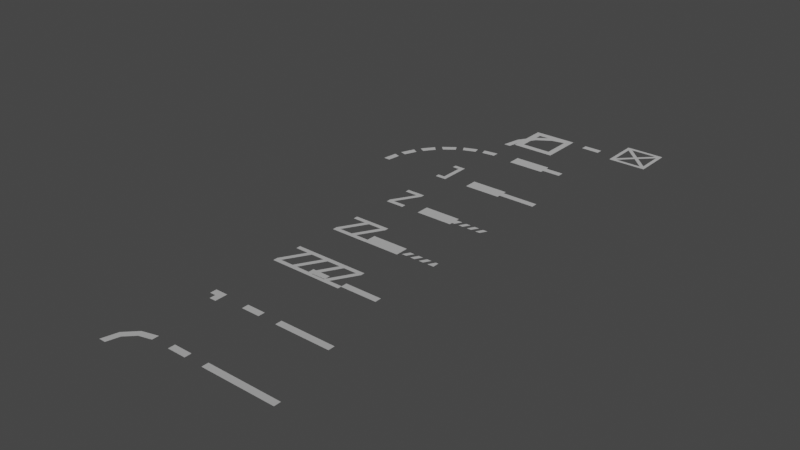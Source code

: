 # Source: street_markings_lines.blend  (saved by Blender 3.4.6; exported with 4.5.12 LTS)
import bpy
from mathutils import Matrix  # noqa: F401  (used for matrix-valued properties, if any)

bpy.ops.wm.read_factory_settings(use_empty=True)
scene = bpy.context.scene
scene.name = 'Scene'

# ---- collections
col_collection = bpy.data.collections.new('Collection'); scene.collection.children.link(col_collection)

# ---- materials (node trees are filled in below, after node groups)
mat_dummymtl_rsrc_world_prop_city_base_street_markings_street_lines = bpy.data.materials.new('dummymtl-rsrc.world.prop.city_base.street_markings.street_lines')
mat_dummymtl_rsrc_world_prop_city_base_street_markings_street_lines.use_backface_culling = True
mat_dummymtl_rsrc_world_prop_city_base_street_markings_street_lines.use_transparent_shadow = False

# ---- material node trees
mat_dummymtl_rsrc_world_prop_city_base_street_markings_street_lines.use_nodes = True; mat_dummymtl_rsrc_world_prop_city_base_street_markings_street_lines.node_tree.nodes.clear()
_N = mat_dummymtl_rsrc_world_prop_city_base_street_markings_street_lines.node_tree.nodes; _L = mat_dummymtl_rsrc_world_prop_city_base_street_markings_street_lines.node_tree.links
n0 = _N.new('ShaderNodeBsdfPrincipled'); n0.name = 'Principled BSDF'; n0.location = (10, 300)
n0.distribution = 'GGX'
n0.subsurface_method = 'RANDOM_WALK_SKIN'
n0.inputs[0].default_value = (1.0, 1.0, 1.0, 1.0)
n0.inputs[1].default_value = 1.0
n0.inputs[2].default_value = 1.0
n0.inputs[27].default_value = (0.0, 0.0, 0.0, 1.0)
n0.inputs[28].default_value = 1.0
n1 = _N.new('ShaderNodeOutputMaterial'); n1.name = 'Material Output'; n1.location = (320, 270)
_L.new(n0.outputs[0], n1.inputs[0])
n1.is_active_output = True

# ---- world
world_world = bpy.data.worlds.new('World'); scene.world = world_world
world_world.use_nodes = True; world_world.node_tree.nodes.clear()
_N = world_world.node_tree.nodes; _L = world_world.node_tree.links
n0 = _N.new('ShaderNodeOutputWorld'); n0.name = 'World Output'; n0.location = (300, 300)
n1 = _N.new('ShaderNodeBackground'); n1.name = 'Background'; n1.location = (10, 300)
n1.inputs[0].default_value = (0.05088, 0.05088, 0.05088, 1.0)
_L.new(n1.outputs[0], n0.inputs[0])
n0.is_active_output = True
world_world.color = (0.05088, 0.05088, 0.05088)
world_world.use_sun_shadow = False
world_world.sun_shadow_jitter_overblur = 0.0

# ---- meshes
me_rsrc_world_prop_city_base_street_markings_street_lines_01_meshs = bpy.data.meshes.new('rsrc.world.prop.city_base.street_markings.street_lines_01-MeshS')
me_rsrc_world_prop_city_base_street_markings_street_lines_01_meshs.from_pydata([(0.3, 0.0, 0.2), (0.68, 0.0, -0.18), (0.3, 0.0, -2.18), (2.32, 0.0, -1.82), (0.68, 0.0, -1.82), (2.68, 0.0, 0.2), (2.32, 0.0, -0.18), (2.68, 0.0, -2.18)], [], [(0, 1, 5), (6, 5, 1), (2, 4, 0), (1, 0, 4), (7, 3, 2), (4, 2, 3), (5, 6, 7), (3, 7, 6)])
_uv = me_rsrc_world_prop_city_base_street_markings_street_lines_01_meshs.uv_layers.new(name='UVMap')
_uv.uv.foreach_set('vector', [0.5, 0.9995, 0.5776, 0.0004998, 1.0, 0.9995, 0.9224, 0.0004995, 1.0, 0.9995, 0.5776, 0.0004998, 0.25, 0.9995, 0.328, 0.0004998, 0.75, 0.9995, 0.672, 0.0004995, 0.75, 0.9995, 0.328, 0.0004998, 1.0, 0.9995, 1.078, 0.0004998, 1.5, 0.9995, 1.422, 0.0004995, 1.5, 0.9995, 1.078, 0.0004998, 0.75, 1.0, 0.828, 0.0, 1.25, 1.0, 1.172, 0.0, 1.25, 1.0, 0.828, 0.0])
me_rsrc_world_prop_city_base_street_markings_street_lines_01_meshs.materials.append(mat_dummymtl_rsrc_world_prop_city_base_street_markings_street_lines)
me_rsrc_world_prop_city_base_street_markings_street_lines_01_meshs.update()
me_rsrc_world_prop_city_base_street_markings_street_lines_01_meshs.normals_split_custom_set([tuple(v) for v in zip(*[iter([0.0, -1.0, 0.0, 0.0, -1.0, 0.0, 0.0, -1.0, 0.0, 0.0, -1.0, 0.0, 0.0, -1.0, 0.0, 0.0, -1.0, 0.0, 0.0, -1.0, 0.0, 0.0, -1.0, 0.0, 0.0, -1.0, 0.0, 0.0, -1.0, 0.0, 0.0, -1.0, 0.0, 0.0, -1.0, 0.0, 0.0, -1.0, 0.0, 0.0, -1.0, 0.0, 0.0, -1.0, 0.0, 0.0, -1.0, 0.0, 0.0, -1.0, 0.0, 0.0, -1.0, 0.0, 0.0, -1.0, 0.0, 0.0, -1.0, 0.0, 0.0, -1.0, 0.0, 0.0, -1.0, 0.0, 0.0, -1.0, 0.0, 0.0, -1.0, 0.0])] * 3)])
me_rsrc_world_prop_city_base_street_markings_street_lines_01_m = bpy.data.meshes.new('rsrc.world.prop.city_base.street_markings.street_lines_01-M')
me_rsrc_world_prop_city_base_street_markings_street_lines_01_m.from_pydata([(-4.047, -0.002, -3.489), (-3.794, -0.002, -4.3), (-3.699, -0.002, -3.582), (-4.154, -0.002, -4.3), (-3.63, -0.002, -2.346), (-3.596, -0.002, -3.196), (-3.318, -0.002, -2.526), (-3.943, -0.002, -3.102), (-2.932, -0.002, -1.351), (-3.118, -0.002, -2.18), (-2.678, -0.002, -1.605), (-3.43, -0.002, -2.0), (-2.0, -0.002, -0.5698), (-2.395, -0.002, -1.322), (-1.82, -0.002, -0.8816), (-2.649, -0.002, -1.068), (-0.8976, -0.002, -0.05666), (-1.474, -0.002, -0.6816), (-0.8045, -0.002, -0.4044), (-1.654, -0.002, -0.3698), (0.3, -0.002, 0.1537), (-0.4181, -0.002, -0.3009), (0.3, -0.002, -0.2063), (-0.5113, -0.002, 0.04686)], [], [(0, 1, 2), (3, 1, 0), (4, 5, 6), (7, 5, 4), (8, 9, 10), (11, 9, 8), (12, 13, 14), (15, 13, 12), (16, 17, 18), (19, 17, 16), (20, 21, 22), (23, 21, 20)])
_uv = me_rsrc_world_prop_city_base_street_markings_street_lines_01_m.uv_layers.new(name='UVMap')
_uv.uv.foreach_set('vector', [0.737, 0.0004997, 0.9724, 0.9995, 0.7514, 0.9995, 0.9868, 0.0004988, 0.9724, 0.9995, 0.737, 0.0004997, 0.6187, 0.0004997, 0.8541, 0.9995, 0.633, 0.9995, 0.8684, 0.0004989, 0.8541, 0.9995, 0.6187, 0.0004997, 0.5007, 0.9995, 0.2653, 0.0004988, 0.4864, 0.0005007, 0.251, 0.9995, 0.2653, 0.0004988, 0.5007, 0.9995, 1.166, 0.9995, 0.9305, 0.0004997, 1.152, 0.0004997, 0.9161, 0.9995, 0.9305, 0.0004997, 1.166, 0.9995, 0.4902, 0.0004997, 0.7257, 0.9995, 0.5046, 0.9995, 0.74, 0.0004998, 0.7257, 0.9995, 0.4902, 0.0004997, 0.2842, 0.9995, 0.04874, 0.0005007, 0.2698, 0.0005007, 0.0344, 0.9995, 0.04874, 0.0005007, 0.2842, 0.9995])
me_rsrc_world_prop_city_base_street_markings_street_lines_01_m.materials.append(mat_dummymtl_rsrc_world_prop_city_base_street_markings_street_lines)
me_rsrc_world_prop_city_base_street_markings_street_lines_01_m.update()
me_rsrc_world_prop_city_base_street_markings_street_lines_01_m.normals_split_custom_set([tuple(v) for v in zip(*[iter([0.0, -1.0, -1.126e-10, 0.0, -1.0, -1.126e-10, 0.0, -1.0, -1.126e-10, 0.0, -1.0, 0.0, 0.0, -1.0, 0.0, 0.0, -1.0, 0.0, 0.0, -1.0, 0.0, 0.0, -1.0, 0.0, 0.0, -1.0, 0.0, 0.0, -1.0, 1.495e-10, 0.0, -1.0, 1.495e-10, 0.0, -1.0, 1.495e-10, 0.0, -1.0, -4.503e-10, 0.0, -1.0, -4.503e-10, 0.0, -1.0, -4.503e-10, 0.0, -1.0, -1.993e-10, 0.0, -1.0, -1.993e-10, 0.0, -1.0, -1.993e-10, 0.0, -1.0, 0.0, 0.0, -1.0, 0.0, 0.0, -1.0, 0.0, 0.0, -1.0, 3.986e-10, 0.0, -1.0, 3.986e-10, 0.0, -1.0, 3.986e-10, 0.0, -1.0, 0.0, 0.0, -1.0, 0.0, 0.0, -1.0, 0.0, 0.0, -1.0, 0.0, 0.0, -1.0, 0.0, 0.0, -1.0, 0.0, 0.0, -1.0, 0.0, 0.0, -1.0, 0.0, 0.0, -1.0, 0.0, 0.0, -1.0, -7.972e-10, 0.0, -1.0, -7.972e-10, 0.0, -1.0, -7.972e-10])] * 3)])
me_rsrc_world_prop_city_base_street_markings_street_lines_01_m_001 = bpy.data.meshes.new('rsrc.world.prop.city_base.street_markings.street_lines_01-M.001')
me_rsrc_world_prop_city_base_street_markings_street_lines_01_m_001.from_pydata([(0.12, -0.001999, -0.37), (-0.12, -0.001999, -0.13), (-0.5, -0.001999, -0.37), (-0.5, -0.001999, -0.13), (-0.5, -0.001999, 1.37), (-0.5, -0.001999, 1.13), (0.12, -0.001999, 1.37), (-0.12, -0.001999, 1.13)], [], [(0, 1, 2), (3, 2, 1), (4, 5, 7), (7, 6, 4), (6, 7, 0), (1, 0, 7)])
_uv = me_rsrc_world_prop_city_base_street_markings_street_lines_01_m_001.uv_layers.new(name='UVMap')
_uv.uv.foreach_set('vector', [1.168, 0.9995, 1.258, 0.0004998, 1.4, 0.9995, 1.4, 0.0004995, 1.4, 0.9995, 1.258, 0.0004998, 0.0001749, 0.9995, 0.0001748, 0.0004998, 0.1439, 0.0004995, 0.1439, 0.0004995, 0.2347, 0.9995, 0.0001749, 0.9995, 0.3729, 0.9995, 0.4629, 0.0004998, 1.027, 0.9995, 0.9368, 0.0004995, 1.027, 0.9995, 0.4629, 0.0004998])
me_rsrc_world_prop_city_base_street_markings_street_lines_01_m_001.materials.append(mat_dummymtl_rsrc_world_prop_city_base_street_markings_street_lines)
me_rsrc_world_prop_city_base_street_markings_street_lines_01_m_001.update()
me_rsrc_world_prop_city_base_street_markings_street_lines_01_m_001.normals_split_custom_set([tuple(v) for v in zip(*[iter([0.0, -1.0, 1.565e-09, 0.0, -1.0, 1.565e-09, 0.0, -1.0, 1.565e-09, 0.0, -1.0, 0.0, 0.0, -1.0, 0.0, 0.0, -1.0, 0.0, 0.0, -1.0, 0.0, 0.0, -1.0, 0.0, 0.0, -1.0, 0.0, 0.0, -1.0, 0.0, 0.0, -1.0, 0.0, 0.0, -1.0, 0.0, 0.0, -1.0, 0.0, 0.0, -1.0, 0.0, 0.0, -1.0, 0.0, 0.0, -1.0, -1.925e-10, 0.0, -1.0, -1.925e-10, 0.0, -1.0, -1.925e-10])] * 3)])
me_rsrc_world_prop_city_base_street_markings_street_lines_01_m_002 = bpy.data.meshes.new('rsrc.world.prop.city_base.street_markings.street_lines_01-M.002')
me_rsrc_world_prop_city_base_street_markings_street_lines_01_m_002.from_pydata([(-0.504, -0.002, -0.13), (-0.504, -0.002, -0.37), (0.504, -0.002, -0.13), (0.504, -0.002, -0.37), (-0.504, -0.002, 1.37), (-0.504, -0.002, 1.13), (0.504, -0.002, 1.37), (0.504, -0.002, 1.13), (-0.5238, -0.004, -0.1542), (-0.2879, -0.004, -0.2257), (0.2916, -0.004, 1.258), (0.5064, -0.004, 1.15)], [], [(0, 1, 2), (3, 2, 1), (4, 5, 6), (7, 6, 5), (8, 9, 10), (11, 10, 9)])
_uv = me_rsrc_world_prop_city_base_street_markings_street_lines_01_m_002.uv_layers.new(name='UVMap')
_uv.uv.foreach_set('vector', [1.05, 0.9995, 1.05, 0.0004998, 1.4, 0.9995, 1.4, 0.0004995, 1.4, 0.9995, 1.05, 0.0004998, 0.0, 0.9995, 0.0, 0.0004998, 0.35, 0.9995, 0.35, 0.0004995, 0.35, 0.9995, 0.0, 0.0004998, 1.153, 0.0004994, 1.134, 0.9995, 0.5827, 0.0004995, 0.5778, 0.9995, 0.5827, 0.0004995, 1.134, 0.9995])
me_rsrc_world_prop_city_base_street_markings_street_lines_01_m_002.materials.append(mat_dummymtl_rsrc_world_prop_city_base_street_markings_street_lines)
me_rsrc_world_prop_city_base_street_markings_street_lines_01_m_002.update()
me_rsrc_world_prop_city_base_street_markings_street_lines_01_m_002.normals_split_custom_set([tuple(v) for v in zip(*[iter([0.0, -1.0, 0.0, 0.0, -1.0, 0.0, 0.0, -1.0, 0.0, 0.0, -1.0, 0.0, 0.0, -1.0, 0.0, 0.0, -1.0, 0.0, 0.0, -1.0, 0.0, 0.0, -1.0, 0.0, 0.0, -1.0, 0.0, 0.0, -1.0, 0.0, 0.0, -1.0, 0.0, 0.0, -1.0, 0.0, 0.0, -1.0, 0.0, 0.0, -1.0, 0.0, 0.0, -1.0, 0.0, 0.0, -1.0, 0.0, 0.0, -1.0, 0.0, 0.0, -1.0, 0.0])] * 3)])
me_rsrc_world_prop_city_base_street_markings_street_lines_01_m_003 = bpy.data.meshes.new('rsrc.world.prop.city_base.street_markings.street_lines_01-M.003')
me_rsrc_world_prop_city_base_street_markings_street_lines_01_m_003.from_pydata([(-0.504, -0.002, -0.13), (-0.504, -0.002, -0.37), (1.504, -0.002, -0.13), (1.504, -0.002, -0.37), (-0.504, -0.002, 1.37), (-0.504, -0.002, 1.13), (1.504, -0.002, 1.37), (1.504, -0.002, 1.13), (-0.5238, -0.004, -0.1542), (-0.2879, -0.004, -0.2257), (0.2916, -0.004, 1.258), (0.5064, -0.004, 1.15), (0.4752, -0.004, -0.156), (0.6959, -0.004, -0.2538), (1.279, -0.004, 1.236), (1.496, -0.004, 1.131)], [], [(0, 1, 2), (3, 2, 1), (4, 5, 6), (7, 6, 5), (8, 9, 10), (11, 10, 9), (12, 13, 14), (15, 14, 13)])
_uv = me_rsrc_world_prop_city_base_street_markings_street_lines_01_m_003.uv_layers.new(name='UVMap')
_uv.uv.foreach_set('vector', [0.0, 0.9995, 0.0, 0.0004998, 0.7, 0.9995, 0.7, 0.0004995, 0.7, 0.9995, 0.0, 0.0004998, 0.7, 0.9995, 0.7, 0.0004998, 1.4, 0.9995, 1.4, 0.0004995, 1.4, 0.9995, 0.7, 0.0004998, 0.7561, 0.9995, 0.7757, 0.0004998, 1.327, 0.9995, 1.332, 0.0004995, 1.327, 0.9995, 0.7757, 0.0004998, 0.8337, 0.0004997, 0.8247, 0.9995, 0.271, 0.0004997, 0.2649, 0.9995, 0.271, 0.0004997, 0.8247, 0.9995])
me_rsrc_world_prop_city_base_street_markings_street_lines_01_m_003.materials.append(mat_dummymtl_rsrc_world_prop_city_base_street_markings_street_lines)
me_rsrc_world_prop_city_base_street_markings_street_lines_01_m_003.update()
me_rsrc_world_prop_city_base_street_markings_street_lines_01_m_003.normals_split_custom_set([tuple(v) for v in zip(*[iter([0.0, -1.0, 0.0, 0.0, -1.0, 0.0, 0.0, -1.0, 0.0, 0.0, -1.0, 0.0, 0.0, -1.0, 0.0, 0.0, -1.0, 0.0, 0.0, -1.0, 0.0, 0.0, -1.0, 0.0, 0.0, -1.0, 0.0, 0.0, -1.0, 0.0, 0.0, -1.0, 0.0, 0.0, -1.0, 0.0, 0.0, -1.0, 0.0, 0.0, -1.0, 0.0, 0.0, -1.0, 0.0, 0.0, -1.0, 0.0, 0.0, -1.0, 0.0, 0.0, -1.0, 0.0, 0.0, -1.0, 0.0, 0.0, -1.0, 0.0, 0.0, -1.0, 0.0, 0.0, -1.0, 0.0, 0.0, -1.0, 0.0, 0.0, -1.0, 0.0])] * 3)])
me_rsrc_world_prop_city_base_street_markings_street_lines_01_m_004 = bpy.data.meshes.new('rsrc.world.prop.city_base.street_markings.street_lines_01-M.004')
me_rsrc_world_prop_city_base_street_markings_street_lines_01_m_004.from_pydata([(-0.504, -0.002, -0.13), (-0.504, -0.002, -0.37), (3.504, -0.002, -0.13), (3.504, -0.002, -0.37), (-0.504, -0.002, 1.37), (-0.504, -0.002, 1.13), (3.504, -0.002, 1.37), (3.504, -0.002, 1.13), (-0.5238, -0.004, -0.1542), (-0.2879, -0.004, -0.2257), (0.2916, -0.004, 1.258), (0.5064, -0.004, 1.15), (0.4752, -0.004, -0.156), (0.6959, -0.004, -0.2538), (1.279, -0.004, 1.236), (1.496, -0.004, 1.131), (1.475, -0.004, -0.156), (1.696, -0.004, -0.2538), (2.279, -0.004, 1.236), (2.496, -0.004, 1.131), (2.476, -0.004, -0.1542), (2.712, -0.004, -0.2257), (3.292, -0.004, 1.258), (3.506, -0.004, 1.15)], [], [(0, 1, 2), (3, 2, 1), (4, 5, 6), (7, 6, 5), (8, 9, 10), (11, 10, 9), (12, 13, 14), (15, 14, 13), (16, 17, 18), (19, 18, 17), (20, 21, 22), (23, 22, 21)])
_uv = me_rsrc_world_prop_city_base_street_markings_street_lines_01_m_004.uv_layers.new(name='UVMap')
_uv.uv.foreach_set('vector', [0.35, 0.9995, 0.35, 0.0004998, 1.75, 0.9995, 1.75, 0.0004995, 1.75, 0.9995, 0.35, 0.0004998, -0.35, 0.9995, -0.35, 0.0004998, 1.05, 0.9995, 1.05, 0.0004995, 1.05, 0.9995, -0.35, 0.0004998, 0.5519, 0.9995, 0.5715, 0.0004998, 1.123, 0.9995, 1.128, 0.0004995, 1.123, 0.9995, 0.5715, 0.0004998, 0.3833, 0.9995, 0.3923, 0.0004998, 0.946, 0.9995, 0.9521, 0.0004995, 0.946, 0.9995, 0.3923, 0.0004998, -0.2782, 0.9995, -0.2693, 0.0004998, 0.2844, 0.9995, 0.2906, 0.0004995, 0.2844, 0.9995, -0.2693, 0.0004998, 1.863, 0.0, 1.844, 1.0, 1.292, 0.0, 1.288, 1.0, 1.292, 0.0, 1.844, 1.0])
me_rsrc_world_prop_city_base_street_markings_street_lines_01_m_004.materials.append(mat_dummymtl_rsrc_world_prop_city_base_street_markings_street_lines)
me_rsrc_world_prop_city_base_street_markings_street_lines_01_m_004.update()
me_rsrc_world_prop_city_base_street_markings_street_lines_01_m_004.normals_split_custom_set([tuple(v) for v in zip(*[iter([0.0, -1.0, 0.0, 0.0, -1.0, 0.0, 0.0, -1.0, 0.0, 0.0, -1.0, 0.0, 0.0, -1.0, 0.0, 0.0, -1.0, 0.0, 0.0, -1.0, 0.0, 0.0, -1.0, 0.0, 0.0, -1.0, 0.0, 0.0, -1.0, 0.0, 0.0, -1.0, 0.0, 0.0, -1.0, 0.0, 0.0, -1.0, 0.0, 0.0, -1.0, 0.0, 0.0, -1.0, 0.0, 0.0, -1.0, 0.0, 0.0, -1.0, 0.0, 0.0, -1.0, 0.0, 0.0, -1.0, 0.0, 0.0, -1.0, 0.0, 0.0, -1.0, 0.0, 0.0, -1.0, 0.0, 0.0, -1.0, 0.0, 0.0, -1.0, 0.0, 0.0, -1.0, 0.0, 0.0, -1.0, 0.0, 0.0, -1.0, 0.0, 0.0, -1.0, 0.0, 0.0, -1.0, 0.0, 0.0, -1.0, 0.0, 0.0, -1.0, 0.0, 0.0, -1.0, 0.0, 0.0, -1.0, 0.0, 0.0, -1.0, 0.0, 0.0, -1.0, 0.0, 0.0, -1.0, 0.0])] * 3)])
me_rsrc_world_prop_city_base_street_markings_street_lines_01_m_005 = bpy.data.meshes.new('rsrc.world.prop.city_base.street_markings.street_lines_01-M.005')
me_rsrc_world_prop_city_base_street_markings_street_lines_01_m_005.from_pydata([(-0.5, -0.001999, 0.18), (-0.5, -0.001999, -0.18), (0.18, -0.001999, 0.18), (-0.18, -0.001999, -0.18), (0.18, -0.001999, -0.5), (-0.18, -0.001999, -0.5)], [], [(0, 1, 3), (3, 2, 0), (2, 3, 4), (5, 4, 3)])
_uv = me_rsrc_world_prop_city_base_street_markings_street_lines_01_m_005.uv_layers.new(name='UVMap')
_uv.uv.foreach_set('vector', [0.0001249, 0.9995, 0.0001249, 0.0004998, 0.07785, 0.0004995, 0.07785, 0.0004995, 0.1676, 0.9995, 0.0001249, 0.9995, 0.8341, 0.9995, 0.9218, 0.0004998, 1.0, 0.9995, 1.0, 0.0004995, 1.0, 0.9995, 0.9218, 0.0004998])
me_rsrc_world_prop_city_base_street_markings_street_lines_01_m_005.materials.append(mat_dummymtl_rsrc_world_prop_city_base_street_markings_street_lines)
me_rsrc_world_prop_city_base_street_markings_street_lines_01_m_005.update()
me_rsrc_world_prop_city_base_street_markings_street_lines_01_m_005.normals_split_custom_set([tuple(v) for v in zip(*[iter([0.0, -1.0, 0.0, 0.0, -1.0, 0.0, 0.0, -1.0, 0.0, 0.0, -1.0, -9.511e-10, 0.0, -1.0, -9.511e-10, 0.0, -1.0, -9.511e-10, 0.0, -1.0, 0.0, 0.0, -1.0, 0.0, 0.0, -1.0, 0.0, 0.0, -1.0, 0.0, 0.0, -1.0, 0.0, 0.0, -1.0, 0.0])] * 3)])
me_rsrc_world_prop_city_base_street_markings_street_lines_01_m_006 = bpy.data.meshes.new('rsrc.world.prop.city_base.street_markings.street_lines_01-M.006')
me_rsrc_world_prop_city_base_street_markings_street_lines_01_m_006.from_pydata([(-1.18, -0.002, -1.5), (-0.82, -0.002, -1.5), (-0.9549, -0.002, -0.66), (-0.6432, -0.002, -0.84), (-0.34, -0.002, -0.04508), (-0.16, -0.002, -0.3568), (0.5, -0.002, 0.18), (0.5, -0.002, -0.18)], [], [(0, 1, 2), (2, 1, 3), (2, 3, 4), (4, 3, 5), (4, 5, 6), (6, 5, 7)])
_uv = me_rsrc_world_prop_city_base_street_markings_street_lines_01_m_006.uv_layers.new(name='UVMap')
_uv.uv.foreach_set('vector', [0.0, 0.0, 0.0, 1.0, 0.25, 0.0, 0.25, 0.0, 0.0, 1.0, 0.25, 1.0, 0.25, 0.0, 0.25, 1.0, 0.5, 0.0, 0.5, 0.0, 0.25, 1.0, 0.5, 1.0, 0.5, 0.0, 0.5, 1.0, 0.75, 0.0, 0.75, 0.0, 0.5, 1.0, 0.75, 1.0])
me_rsrc_world_prop_city_base_street_markings_street_lines_01_m_006.materials.append(mat_dummymtl_rsrc_world_prop_city_base_street_markings_street_lines)
me_rsrc_world_prop_city_base_street_markings_street_lines_01_m_006.update()
me_rsrc_world_prop_city_base_street_markings_street_lines_01_m_006.normals_split_custom_set([tuple(v) for v in zip(*[iter([0.0, -1.0, 1.925e-10, 0.0, -1.0, 1.925e-10, 0.0, -1.0, 1.925e-10, 0.0, -1.0, 0.0, 0.0, -1.0, 0.0, 0.0, -1.0, 0.0, 0.0, -1.0, 0.0, 0.0, -1.0, 0.0, 0.0, -1.0, 0.0, 0.0, -1.0, 0.0, 0.0, -1.0, 0.0, 0.0, -1.0, 0.0, 0.0, -1.0, 0.0, 0.0, -1.0, 0.0, 0.0, -1.0, 0.0, 0.0, -1.0, 0.0, 0.0, -1.0, 0.0, 0.0, -1.0, 0.0])] * 3)])
me_rsrc_world_prop_city_base_street_markings_street_lines_01_m_007 = bpy.data.meshes.new('rsrc.world.prop.city_base.street_markings.street_lines_01-M.007')
me_rsrc_world_prop_city_base_street_markings_street_lines_01_m_007.from_pydata([(-2.18, -0.001999, -2.5), (-1.82, -0.001999, -2.5), (-1.976, -0.001999, -1.474), (-1.643, -0.001999, -1.612), (-1.395, -0.001999, -0.605), (-1.14, -0.001999, -0.8595), (-0.5256, -0.001999, -0.024), (-0.3878, -0.001999, -0.3566), (0.5, -0.001999, 0.18), (0.5, -0.001999, -0.18)], [], [(0, 1, 2), (2, 1, 3), (2, 3, 4), (4, 3, 5), (4, 5, 6), (6, 5, 7), (6, 7, 8), (8, 7, 9)])
_uv = me_rsrc_world_prop_city_base_street_markings_street_lines_01_m_007.uv_layers.new(name='UVMap')
_uv.uv.foreach_set('vector', [0.0, 0.0, 0.0, 1.0, 0.25, 0.0, 0.25, 0.0, 0.0, 1.0, 0.25, 1.0, 0.25, 0.0, 0.25, 1.0, 0.5, 0.0, 0.5, 0.0, 0.25, 1.0, 0.5, 1.0, 0.5, 0.0, 0.5, 1.0, 0.75, 0.0, 0.75, 0.0, 0.5, 1.0, 0.75, 1.0, 0.75, 0.0, 0.75, 1.0, 1.0, 0.0, 1.0, 0.0, 0.75, 1.0, 1.0, 1.0])
me_rsrc_world_prop_city_base_street_markings_street_lines_01_m_007.materials.append(mat_dummymtl_rsrc_world_prop_city_base_street_markings_street_lines)
me_rsrc_world_prop_city_base_street_markings_street_lines_01_m_007.update()
me_rsrc_world_prop_city_base_street_markings_street_lines_01_m_007.normals_split_custom_set([tuple(v) for v in zip(*[iter([0.0, -1.0, -1.577e-10, 0.0, -1.0, -1.577e-10, 0.0, -1.0, -1.577e-10, 0.0, -1.0, 0.0, 0.0, -1.0, 0.0, 0.0, -1.0, 0.0, 0.0, -1.0, 3.153e-10, 0.0, -1.0, 3.153e-10, 0.0, -1.0, 3.153e-10, 0.0, -1.0, 7.285e-10, 0.0, -1.0, 7.285e-10, 0.0, -1.0, 7.285e-10, 0.0, -1.0, 0.0, 0.0, -1.0, 0.0, 0.0, -1.0, 0.0, 0.0, -1.0, 7.285e-10, 0.0, -1.0, 7.285e-10, 0.0, -1.0, 7.285e-10, 0.0, -1.0, -1.261e-09, 0.0, -1.0, -1.261e-09, 0.0, -1.0, -1.261e-09, 0.0, -1.0, 0.0, 0.0, -1.0, 0.0, 0.0, -1.0, 0.0])] * 3)])
me_rsrc_world_prop_city_base_street_markings_street_lines_01_m_008 = bpy.data.meshes.new('rsrc.world.prop.city_base.street_markings.street_lines_01-M.008')
me_rsrc_world_prop_city_base_street_markings_street_lines_01_m_008.from_pydata([(-0.5, -0.002, 0.36), (-0.5, -0.002, -0.36), (1.5, -0.002, 0.36), (1.5, -0.002, -0.36)], [], [(0, 1, 2), (3, 2, 1)])
_uv = me_rsrc_world_prop_city_base_street_markings_street_lines_01_m_008.uv_layers.new(name='UVMap')
_uv.uv.foreach_set('vector', [0.5, 0.9995, 0.5, 0.0004998, 1.0, 0.9995, 1.0, 0.0004995, 1.0, 0.9995, 0.5, 0.0004998])
me_rsrc_world_prop_city_base_street_markings_street_lines_01_m_008.materials.append(mat_dummymtl_rsrc_world_prop_city_base_street_markings_street_lines)
me_rsrc_world_prop_city_base_street_markings_street_lines_01_m_008.update()
me_rsrc_world_prop_city_base_street_markings_street_lines_01_m_008.normals_split_custom_set([tuple(v) for v in zip(*[iter([0.0, -1.0, 0.0, 0.0, -1.0, 0.0, 0.0, -1.0, 0.0, 0.0, -1.0, 0.0, 0.0, -1.0, 0.0, 0.0, -1.0, 0.0])] * 3)])
me_rsrc_world_prop_city_base_street_markings_street_lines_01_m_009 = bpy.data.meshes.new('rsrc.world.prop.city_base.street_markings.street_lines_01-M.009')
me_rsrc_world_prop_city_base_street_markings_street_lines_01_m_009.from_pydata([(-0.5, -0.002, 0.36), (-0.5, -0.002, -0.36), (1.5, -0.002, 0.36), (1.5, -0.002, -0.36)], [], [(0, 1, 2), (3, 2, 1)])
_uv = me_rsrc_world_prop_city_base_street_markings_street_lines_01_m_009.uv_layers.new(name='UVMap')
_uv.uv.foreach_set('vector', [0.0, 0.9995, 0.0, 0.0004998, 0.5, 0.9995, 0.5, 0.0004995, 0.5, 0.9995, 0.0, 0.0004998])
me_rsrc_world_prop_city_base_street_markings_street_lines_01_m_009.materials.append(mat_dummymtl_rsrc_world_prop_city_base_street_markings_street_lines)
me_rsrc_world_prop_city_base_street_markings_street_lines_01_m_009.update()
me_rsrc_world_prop_city_base_street_markings_street_lines_01_m_009.normals_split_custom_set([tuple(v) for v in zip(*[iter([0.0, -1.0, 0.0, 0.0, -1.0, 0.0, 0.0, -1.0, 0.0, 0.0, -1.0, 0.0, 0.0, -1.0, 0.0, 0.0, -1.0, 0.0])] * 3)])
me_rsrc_world_prop_city_base_street_markings_street_lines_01_m_010 = bpy.data.meshes.new('rsrc.world.prop.city_base.street_markings.street_lines_01-M.010')
me_rsrc_world_prop_city_base_street_markings_street_lines_01_m_010.from_pydata([(-0.5, -0.002, 0.36), (-0.5, -0.002, -0.36), (1.5, -0.002, 0.36), (1.5, -0.002, -0.36)], [], [(0, 1, 2), (3, 2, 1)])
_uv = me_rsrc_world_prop_city_base_street_markings_street_lines_01_m_010.uv_layers.new(name='UVMap')
_uv.uv.foreach_set('vector', [-0.25, 0.9995, -0.25, 0.0004998, 0.25, 0.9995, 0.25, 0.0004995, 0.25, 0.9995, -0.25, 0.0004998])
me_rsrc_world_prop_city_base_street_markings_street_lines_01_m_010.materials.append(mat_dummymtl_rsrc_world_prop_city_base_street_markings_street_lines)
me_rsrc_world_prop_city_base_street_markings_street_lines_01_m_010.update()
me_rsrc_world_prop_city_base_street_markings_street_lines_01_m_010.normals_split_custom_set([tuple(v) for v in zip(*[iter([0.0, -1.0, 0.0, 0.0, -1.0, 0.0, 0.0, -1.0, 0.0, 0.0, -1.0, 0.0, 0.0, -1.0, 0.0, 0.0, -1.0, 0.0])] * 3)])
me_rsrc_world_prop_city_base_street_markings_street_lines_01_m_011 = bpy.data.meshes.new('rsrc.world.prop.city_base.street_markings.street_lines_01-M.011')
me_rsrc_world_prop_city_base_street_markings_street_lines_01_m_011.from_pydata([(-0.5, -0.002, 0.36), (-0.5, -0.002, -0.36), (1.5, -0.002, 0.36), (1.5, -0.002, -0.36)], [], [(0, 1, 2), (3, 2, 1)])
_uv = me_rsrc_world_prop_city_base_street_markings_street_lines_01_m_011.uv_layers.new(name='UVMap')
_uv.uv.foreach_set('vector', [0.25, 0.9995, 0.25, 0.0004998, 0.75, 0.9995, 0.75, 0.0004995, 0.75, 0.9995, 0.25, 0.0004998])
me_rsrc_world_prop_city_base_street_markings_street_lines_01_m_011.materials.append(mat_dummymtl_rsrc_world_prop_city_base_street_markings_street_lines)
me_rsrc_world_prop_city_base_street_markings_street_lines_01_m_011.update()
me_rsrc_world_prop_city_base_street_markings_street_lines_01_m_011.normals_split_custom_set([tuple(v) for v in zip(*[iter([0.0, -1.0, 0.0, 0.0, -1.0, 0.0, 0.0, -1.0, 0.0, 0.0, -1.0, 0.0, 0.0, -1.0, 0.0, 0.0, -1.0, 0.0])] * 3)])
me_rsrc_world_prop_city_base_street_markings_street_lines_01_m_012 = bpy.data.meshes.new('rsrc.world.prop.city_base.street_markings.street_lines_01-M.012')
me_rsrc_world_prop_city_base_street_markings_street_lines_01_m_012.from_pydata([(-0.5, -0.002, 0.18), (-0.5, -0.002, -0.18), (0.5, -0.002, 0.18), (0.5, -0.002, -0.18)], [], [(0, 1, 2), (3, 2, 1)])
_uv = me_rsrc_world_prop_city_base_street_markings_street_lines_01_m_012.uv_layers.new(name='UVMap')
_uv.uv.foreach_set('vector', [0.25, 0.9995, 0.25, 0.0004998, 0.5, 0.9995, 0.5, 0.0004995, 0.5, 0.9995, 0.25, 0.0004998])
me_rsrc_world_prop_city_base_street_markings_street_lines_01_m_012.materials.append(mat_dummymtl_rsrc_world_prop_city_base_street_markings_street_lines)
me_rsrc_world_prop_city_base_street_markings_street_lines_01_m_012.update()
me_rsrc_world_prop_city_base_street_markings_street_lines_01_m_012.normals_split_custom_set([tuple(v) for v in zip(*[iter([0.0, -1.0, 0.0, 0.0, -1.0, 0.0, 0.0, -1.0, 0.0, 0.0, -1.0, 0.0, 0.0, -1.0, 0.0, 0.0, -1.0, 0.0])] * 3)])
me_rsrc_world_prop_city_base_street_markings_street_lines_01_m_013 = bpy.data.meshes.new('rsrc.world.prop.city_base.street_markings.street_lines_01-M.013')
me_rsrc_world_prop_city_base_street_markings_street_lines_01_m_013.from_pydata([(-0.5, -0.001999, 0.18), (-0.5, -0.001999, -0.18), (0.5, -0.001999, 0.18), (0.5, -0.001999, -0.18)], [], [(0, 1, 2), (3, 2, 1)])
_uv = me_rsrc_world_prop_city_base_street_markings_street_lines_01_m_013.uv_layers.new(name='UVMap')
_uv.uv.foreach_set('vector', [0.0001249, 0.9995, 0.0001249, 0.0004998, 0.2499, 0.9995, 0.2499, 0.0004995, 0.2499, 0.9995, 0.0001249, 0.0004998])
me_rsrc_world_prop_city_base_street_markings_street_lines_01_m_013.materials.append(mat_dummymtl_rsrc_world_prop_city_base_street_markings_street_lines)
me_rsrc_world_prop_city_base_street_markings_street_lines_01_m_013.update()
me_rsrc_world_prop_city_base_street_markings_street_lines_01_m_013.normals_split_custom_set([tuple(v) for v in zip(*[iter([0.0, -1.0, 0.0, 0.0, -1.0, 0.0, 0.0, -1.0, 0.0, 0.0, -1.0, 0.0, 0.0, -1.0, 0.0, 0.0, -1.0, 0.0])] * 3)])
me_rsrc_world_prop_city_base_street_markings_street_lines_01_m_014 = bpy.data.meshes.new('rsrc.world.prop.city_base.street_markings.street_lines_01-M.014')
me_rsrc_world_prop_city_base_street_markings_street_lines_01_m_014.from_pydata([(-0.5, -0.001999, 0.18), (-0.5, -0.001999, -0.18), (0.5, -0.001999, 0.18), (0.5, -0.001999, -0.18)], [], [(0, 1, 2), (3, 2, 1)])
_uv = me_rsrc_world_prop_city_base_street_markings_street_lines_01_m_014.uv_layers.new(name='UVMap')
_uv.uv.foreach_set('vector', [0.5, 0.9995, 0.5, 0.0004998, 0.75, 0.9995, 0.75, 0.0004995, 0.75, 0.9995, 0.5, 0.0004998])
me_rsrc_world_prop_city_base_street_markings_street_lines_01_m_014.materials.append(mat_dummymtl_rsrc_world_prop_city_base_street_markings_street_lines)
me_rsrc_world_prop_city_base_street_markings_street_lines_01_m_014.update()
me_rsrc_world_prop_city_base_street_markings_street_lines_01_m_014.normals_split_custom_set([tuple(v) for v in zip(*[iter([0.0, -1.0, 0.0, 0.0, -1.0, 0.0, 0.0, -1.0, 0.0, 0.0, -1.0, 0.0, 0.0, -1.0, 0.0, 0.0, -1.0, 0.0])] * 3)])
me_rsrc_world_prop_city_base_street_markings_street_lines_01_m_015 = bpy.data.meshes.new('rsrc.world.prop.city_base.street_markings.street_lines_01-M.015')
me_rsrc_world_prop_city_base_street_markings_street_lines_01_m_015.from_pydata([(-0.5, -0.001999, 0.18), (-0.5, -0.001999, -0.18), (0.5, -0.001999, 0.18), (0.5, -0.001999, -0.18)], [], [(0, 1, 2), (3, 2, 1)])
_uv = me_rsrc_world_prop_city_base_street_markings_street_lines_01_m_015.uv_layers.new(name='UVMap')
_uv.uv.foreach_set('vector', [0.75, 0.9995, 0.75, 0.0004998, 1.0, 0.9995, 1.0, 0.0004995, 1.0, 0.9995, 0.75, 0.0004998])
me_rsrc_world_prop_city_base_street_markings_street_lines_01_m_015.materials.append(mat_dummymtl_rsrc_world_prop_city_base_street_markings_street_lines)
me_rsrc_world_prop_city_base_street_markings_street_lines_01_m_015.update()
me_rsrc_world_prop_city_base_street_markings_street_lines_01_m_015.normals_split_custom_set([tuple(v) for v in zip(*[iter([0.0, -1.0, 0.0, 0.0, -1.0, 0.0, 0.0, -1.0, 0.0, 0.0, -1.0, 0.0, 0.0, -1.0, 0.0, 0.0, -1.0, 0.0])] * 3)])
me_rsrc_world_prop_city_base_street_markings_street_lines_01_m_016 = bpy.data.meshes.new('rsrc.world.prop.city_base.street_markings.street_lines_01-M.016')
me_rsrc_world_prop_city_base_street_markings_street_lines_01_m_016.from_pydata([(-0.5, -0.001999, 0.18), (-0.5, -0.001999, -0.18), (0.5, -0.001999, 0.18), (0.5, -0.001999, -0.18)], [], [(0, 1, 2), (3, 2, 1)])
_uv = me_rsrc_world_prop_city_base_street_markings_street_lines_01_m_016.uv_layers.new(name='UVMap')
_uv.uv.foreach_set('vector', [0.0001249, 0.9995, 0.0001249, 0.0004998, 0.2499, 0.9995, 0.2499, 0.0004995, 0.2499, 0.9995, 0.0001249, 0.0004998])
me_rsrc_world_prop_city_base_street_markings_street_lines_01_m_016.materials.append(mat_dummymtl_rsrc_world_prop_city_base_street_markings_street_lines)
me_rsrc_world_prop_city_base_street_markings_street_lines_01_m_016.update()
me_rsrc_world_prop_city_base_street_markings_street_lines_01_m_016.normals_split_custom_set([tuple(v) for v in zip(*[iter([0.0, -1.0, 0.0, 0.0, -1.0, 0.0, 0.0, -1.0, 0.0, 0.0, -1.0, 0.0, 0.0, -1.0, 0.0, 0.0, -1.0, 0.0])] * 3)])
me_rsrc_world_prop_city_base_street_markings_street_lines_01_m_017 = bpy.data.meshes.new('rsrc.world.prop.city_base.street_markings.street_lines_01-M.017')
me_rsrc_world_prop_city_base_street_markings_street_lines_01_m_017.from_pydata([(-0.5, -0.002, 0.18), (-0.5, -0.002, -0.18), (1.5, -0.002, 0.18), (1.5, -0.002, -0.18)], [], [(0, 1, 2), (3, 2, 1)])
_uv = me_rsrc_world_prop_city_base_street_markings_street_lines_01_m_017.uv_layers.new(name='UVMap')
_uv.uv.foreach_set('vector', [0.5, 0.9995, 0.5, 0.0004998, 1.0, 0.9995, 1.0, 0.0004995, 1.0, 0.9995, 0.5, 0.0004998])
me_rsrc_world_prop_city_base_street_markings_street_lines_01_m_017.materials.append(mat_dummymtl_rsrc_world_prop_city_base_street_markings_street_lines)
me_rsrc_world_prop_city_base_street_markings_street_lines_01_m_017.update()
me_rsrc_world_prop_city_base_street_markings_street_lines_01_m_017.normals_split_custom_set([tuple(v) for v in zip(*[iter([0.0, -1.0, 0.0, 0.0, -1.0, 0.0, 0.0, -1.0, 0.0, 0.0, -1.0, 0.0, 0.0, -1.0, 0.0, 0.0, -1.0, 0.0])] * 3)])
me_rsrc_world_prop_city_base_street_markings_street_lines_01_m_018 = bpy.data.meshes.new('rsrc.world.prop.city_base.street_markings.street_lines_01-M.018')
me_rsrc_world_prop_city_base_street_markings_street_lines_01_m_018.from_pydata([(-0.5, -0.002, 0.18), (-0.5, -0.002, -0.18), (-0.3539, -0.002, -0.18), (-0.1461, -0.002, 0.18), (0.6461, -0.002, -0.18), (0.8539, -0.002, 0.18), (0.6039, -0.002, 0.18), (0.3961, -0.002, -0.18), (1.146, -0.002, -0.18), (1.354, -0.002, 0.18), (1.104, -0.002, 0.18), (0.8961, -0.002, -0.18), (0.1461, -0.002, -0.18), (0.3539, -0.002, 0.18), (0.1039, -0.002, 0.18), (-0.1039, -0.002, -0.18)], [], [(0, 1, 2), (2, 3, 0), (4, 5, 6), (6, 7, 4), (8, 9, 10), (10, 11, 8), (12, 13, 14), (14, 15, 12)])
_uv = me_rsrc_world_prop_city_base_street_markings_street_lines_01_m_018.uv_layers.new(name='UVMap')
_uv.uv.foreach_set('vector', [0.0, 0.9995, 0.0, 0.0004998, 0.03652, 0.0004998, 0.03652, 0.0004998, 0.08848, 0.9995, 0.0, 0.9995, 0.2865, 0.0004997, 0.3385, 0.9995, 0.276, 0.9995, 0.276, 0.9995, 0.224, 0.0004997, 0.2865, 0.0004997, 0.4115, 0.0004995, 0.4635, 0.9995, 0.401, 0.9995, 0.401, 0.9995, 0.349, 0.0004996, 0.4115, 0.0004995, 0.1615, 0.0004997, 0.2135, 0.9995, 0.151, 0.9995, 0.151, 0.9995, 0.09902, 0.0004998, 0.1615, 0.0004997])
me_rsrc_world_prop_city_base_street_markings_street_lines_01_m_018.materials.append(mat_dummymtl_rsrc_world_prop_city_base_street_markings_street_lines)
me_rsrc_world_prop_city_base_street_markings_street_lines_01_m_018.update()
me_rsrc_world_prop_city_base_street_markings_street_lines_01_m_018.normals_split_custom_set([tuple(v) for v in zip(*[iter([0.0, -1.0, 0.0, 0.0, -1.0, 0.0, 0.0, -1.0, 0.0, 0.0, -1.0, 0.0, 0.0, -1.0, 0.0, 0.0, -1.0, 0.0, 0.0, -1.0, 0.0, 0.0, -1.0, 0.0, 0.0, -1.0, 0.0, 0.0, -1.0, 0.0, 0.0, -1.0, 0.0, 0.0, -1.0, 0.0, 0.0, -1.0, 0.0, 0.0, -1.0, 0.0, 0.0, -1.0, 0.0, 0.0, -1.0, 0.0, 0.0, -1.0, 0.0, 0.0, -1.0, 0.0, 0.0, -1.0, 0.0, 0.0, -1.0, 0.0, 0.0, -1.0, 0.0, 0.0, -1.0, 0.0, 0.0, -1.0, 0.0, 0.0, -1.0, 0.0])] * 3)])
me_rsrc_world_prop_city_base_street_markings_street_lines_01_m_019 = bpy.data.meshes.new('rsrc.world.prop.city_base.street_markings.street_lines_01-M.019')
me_rsrc_world_prop_city_base_street_markings_street_lines_01_m_019.from_pydata([(-0.1039, -0.002, -0.18), (0.1039, -0.002, 0.18), (-0.1461, -0.002, 0.18), (-0.3539, -0.002, -0.18), (1.5, -0.002, -0.18), (1.5, -0.002, 0.18), (1.354, -0.002, 0.18), (1.146, -0.002, -0.18), (0.3961, -0.002, -0.18), (0.6039, -0.002, 0.18), (0.3539, -0.002, 0.18), (0.1461, -0.002, -0.18), (0.8961, -0.002, -0.18), (1.104, -0.002, 0.18), (0.8539, -0.002, 0.18), (0.6461, -0.002, -0.18)], [], [(0, 1, 2), (2, 3, 0), (4, 5, 6), (6, 7, 4), (8, 9, 10), (10, 11, 8), (12, 13, 14), (14, 15, 12)])
_uv = me_rsrc_world_prop_city_base_street_markings_street_lines_01_m_019.uv_layers.new(name='UVMap')
_uv.uv.foreach_set('vector', [0.09902, 0.0004998, 0.151, 0.9995, 0.08848, 0.9995, 0.08848, 0.9995, 0.03652, 0.0004998, 0.09902, 0.0004998, 0.5, 0.0004995, 0.5, 0.9995, 0.4635, 0.9995, 0.4635, 0.9995, 0.4115, 0.0004995, 0.5, 0.0004995, 0.224, 0.0004997, 0.276, 0.9995, 0.2135, 0.9995, 0.2135, 0.9995, 0.1615, 0.0004997, 0.224, 0.0004997, 0.349, 0.0004996, 0.401, 0.9995, 0.3385, 0.9995, 0.3385, 0.9995, 0.2865, 0.0004997, 0.349, 0.0004996])
me_rsrc_world_prop_city_base_street_markings_street_lines_01_m_019.materials.append(mat_dummymtl_rsrc_world_prop_city_base_street_markings_street_lines)
me_rsrc_world_prop_city_base_street_markings_street_lines_01_m_019.update()
me_rsrc_world_prop_city_base_street_markings_street_lines_01_m_019.normals_split_custom_set([tuple(v) for v in zip(*[iter([0.0, -1.0, 0.0, 0.0, -1.0, 0.0, 0.0, -1.0, 0.0, 0.0, -1.0, 0.0, 0.0, -1.0, 0.0, 0.0, -1.0, 0.0, 0.0, -1.0, 0.0, 0.0, -1.0, 0.0, 0.0, -1.0, 0.0, 0.0, -1.0, 9.136e-10, 0.0, -1.0, 9.136e-10, 0.0, -1.0, 9.136e-10, 0.0, -1.0, 0.0, 0.0, -1.0, 0.0, 0.0, -1.0, 0.0, 0.0, -1.0, 0.0, 0.0, -1.0, 0.0, 0.0, -1.0, 0.0, 0.0, -1.0, -1.294e-09, 0.0, -1.0, -1.294e-09, 0.0, -1.0, -1.294e-09, 0.0, -1.0, 0.0, 0.0, -1.0, 0.0, 0.0, -1.0, 0.0])] * 3)])
me_rsrc_world_prop_city_base_street_markings_street_lines_01_m_020 = bpy.data.meshes.new('rsrc.world.prop.city_base.street_markings.street_lines_01-M.020')
me_rsrc_world_prop_city_base_street_markings_street_lines_01_m_020.from_pydata([(-0.5, -0.002, 0.18), (-0.5, -0.002, -0.18), (1.5, -0.002, 0.18), (1.5, -0.002, -0.18)], [], [(0, 1, 2), (3, 2, 1)])
_uv = me_rsrc_world_prop_city_base_street_markings_street_lines_01_m_020.uv_layers.new(name='UVMap')
_uv.uv.foreach_set('vector', [0.0, 0.9995, 0.0, 0.0004998, 0.5, 0.9995, 0.5, 0.0004995, 0.5, 0.9995, 0.0, 0.0004998])
me_rsrc_world_prop_city_base_street_markings_street_lines_01_m_020.materials.append(mat_dummymtl_rsrc_world_prop_city_base_street_markings_street_lines)
me_rsrc_world_prop_city_base_street_markings_street_lines_01_m_020.update()
me_rsrc_world_prop_city_base_street_markings_street_lines_01_m_020.normals_split_custom_set([tuple(v) for v in zip(*[iter([0.0, -1.0, 0.0, 0.0, -1.0, 0.0, 0.0, -1.0, 0.0, 0.0, -1.0, 0.0, 0.0, -1.0, 0.0, 0.0, -1.0, 0.0])] * 3)])
me_rsrc_world_prop_city_base_street_markings_street_lines_01_m_021 = bpy.data.meshes.new('rsrc.world.prop.city_base.street_markings.street_lines_01-M.021')
me_rsrc_world_prop_city_base_street_markings_street_lines_01_m_021.from_pydata([(-0.5, -0.002, 0.18), (-0.5, -0.002, -0.18), (2.5, -0.002, 0.18), (2.5, -0.002, -0.18)], [], [(0, 1, 2), (3, 2, 1)])
_uv = me_rsrc_world_prop_city_base_street_markings_street_lines_01_m_021.uv_layers.new(name='UVMap')
_uv.uv.foreach_set('vector', [0.0, 0.9995, 0.0, 0.0004998, 0.75, 0.9995, 0.75, 0.0004995, 0.75, 0.9995, 0.0, 0.0004998])
me_rsrc_world_prop_city_base_street_markings_street_lines_01_m_021.materials.append(mat_dummymtl_rsrc_world_prop_city_base_street_markings_street_lines)
me_rsrc_world_prop_city_base_street_markings_street_lines_01_m_021.update()
me_rsrc_world_prop_city_base_street_markings_street_lines_01_m_021.normals_split_custom_set([tuple(v) for v in zip(*[iter([0.0, -1.0, 0.0, 0.0, -1.0, 0.0, 0.0, -1.0, 0.0, 0.0, -1.0, 0.0, 0.0, -1.0, 0.0, 0.0, -1.0, 0.0])] * 3)])
me_rsrc_world_prop_city_base_street_markings_street_lines_01_m_022 = bpy.data.meshes.new('rsrc.world.prop.city_base.street_markings.street_lines_01-M.022')
me_rsrc_world_prop_city_base_street_markings_street_lines_01_m_022.from_pydata([(-0.5, -0.002, 0.18), (-0.5, -0.002, -0.18), (3.5, -0.002, 0.18), (3.5, -0.002, -0.18)], [], [(0, 1, 2), (3, 2, 1)])
_uv = me_rsrc_world_prop_city_base_street_markings_street_lines_01_m_022.uv_layers.new(name='UVMap')
_uv.uv.foreach_set('vector', [0.0, 0.9995, 0.0, 0.0004998, 1.0, 0.9995, 1.0, 0.0004995, 1.0, 0.9995, 0.0, 0.0004998])
me_rsrc_world_prop_city_base_street_markings_street_lines_01_m_022.materials.append(mat_dummymtl_rsrc_world_prop_city_base_street_markings_street_lines)
me_rsrc_world_prop_city_base_street_markings_street_lines_01_m_022.update()
me_rsrc_world_prop_city_base_street_markings_street_lines_01_m_022.normals_split_custom_set([tuple(v) for v in zip(*[iter([0.0, -1.0, 0.0, 0.0, -1.0, 0.0, 0.0, -1.0, 0.0, 0.0, -1.0, 0.0, 0.0, -1.0, 0.0, 0.0, -1.0, 0.0])] * 3)])
me_rsrc_world_prop_city_base_street_markings_street_lines_01_m_023 = bpy.data.meshes.new('rsrc.world.prop.city_base.street_markings.street_lines_01-M.023')
me_rsrc_world_prop_city_base_street_markings_street_lines_01_m_023.from_pydata([(1.35, -0.001999, 1.35), (1.55, -0.001999, -0.55), (-0.35, -0.001999, 1.35), (1.55, -0.001999, 1.55), (-0.35, -0.001999, -0.35), (-0.55, -0.001999, 1.55), (1.35, -0.001999, -0.35), (-0.55, -0.001999, -0.55), (1.274, -0.004, -0.415), (1.429, -0.004, -0.2877), (-0.4291, -0.004, 1.288), (-0.3089, -0.004, 1.45), (-0.4291, -0.003, -0.2877), (-0.2806, -0.003, -0.4221), (1.291, -0.003, 1.433), (1.411, -0.003, 1.27)], [], [(3, 0, 1), (6, 1, 0), (5, 2, 3), (0, 3, 2), (7, 4, 5), (2, 5, 4), (1, 6, 7), (4, 7, 6), (8, 9, 10), (11, 10, 9), (12, 13, 14), (15, 14, 13)])
_uv = me_rsrc_world_prop_city_base_street_markings_street_lines_01_m_023.uv_layers.new(name='UVMap')
_uv.uv.foreach_set('vector', [0.4922, 0.9995, 0.5746, 0.0004998, 1.356, 0.9995, 1.275, 0.0004995, 1.356, 0.9995, 0.5746, 0.0004998, 0.4922, 0.9995, 0.5743, 0.0004998, 1.356, 0.9995, 1.273, 0.0004995, 1.356, 0.9995, 0.5743, 0.0004998, 0.4922, 0.9995, 0.5748, 0.0004998, 1.356, 0.9995, 1.273, 0.0004995, 1.356, 0.9995, 0.5748, 0.0004998, 0.4922, 0.9995, 0.5755, 0.0004998, 1.356, 0.9995, 1.274, 0.0004995, 1.356, 0.9995, 0.5755, 0.0004998, 0.007954, 0.9995, 0.0, 0.0004998, 0.9933, 0.9995, 1.005, 0.0004995, 0.9933, 0.9995, 0.0, 0.0004998, -0.00431, 0.9995, 0.0, 0.0004998, 0.961, 0.9995, 0.9513, 0.0004995, 0.961, 0.9995, 0.0, 0.0004998])
me_rsrc_world_prop_city_base_street_markings_street_lines_01_m_023.materials.append(mat_dummymtl_rsrc_world_prop_city_base_street_markings_street_lines)
me_rsrc_world_prop_city_base_street_markings_street_lines_01_m_023.update()
me_rsrc_world_prop_city_base_street_markings_street_lines_01_m_023.normals_split_custom_set([tuple(v) for v in zip(*[iter([0.0, -1.0, 0.0, 0.0, -1.0, 0.0, 0.0, -1.0, 0.0, 0.0, -1.0, 0.0, 0.0, -1.0, 0.0, 0.0, -1.0, 0.0, 0.0, -1.0, 0.0, 0.0, -1.0, 0.0, 0.0, -1.0, 0.0, 0.0, -1.0, 0.0, 0.0, -1.0, 0.0, 0.0, -1.0, 0.0, 0.0, -1.0, 0.0, 0.0, -1.0, 0.0, 0.0, -1.0, 0.0, 0.0, -1.0, 1.712e-10, 0.0, -1.0, 1.712e-10, 0.0, -1.0, 1.712e-10, 0.0, -1.0, -1.109e-09, 0.0, -1.0, -1.109e-09, 0.0, -1.0, -1.109e-09, 0.0, -1.0, 1.37e-09, 0.0, -1.0, 1.37e-09, 0.0, -1.0, 1.37e-09, 0.0, -1.0, 0.0, 0.0, -1.0, 0.0, 0.0, -1.0, 0.0, 0.0, -1.0, 0.0, 0.0, -1.0, 0.0, 0.0, -1.0, 0.0, 0.0, -1.0, 0.0, 0.0, -1.0, 0.0, 0.0, -1.0, 0.0, 0.0, -1.0, 1.946e-09, 0.0, -1.0, 1.946e-09, 0.0, -1.0, 1.946e-09])] * 3)])

# ---- objects
ob_street_markings_street_lines_01_meshsets_street_line04__mesh_0 = bpy.data.objects.new('street_markings.street_lines_01-MeshSets[Street_line04].Mesh[0]', me_rsrc_world_prop_city_base_street_markings_street_lines_01_meshs)
ob_street_markings_street_lines_01_meshsets_dash_curve_5x5_01__mes = bpy.data.objects.new('street_markings.street_lines_01-MeshSets[dash_curve_5x5_01].Mes', me_rsrc_world_prop_city_base_street_markings_street_lines_01_m)
ob_street_markings_street_lines_01_meshsets_hash_box_cap__mesh_0 = bpy.data.objects.new('street_markings.street_lines_01-MeshSets[hash_box_cap].Mesh[0]', me_rsrc_world_prop_city_base_street_markings_street_lines_01_m_001)
ob_street_markings_street_lines_01_meshsets_hash_box_x1__mesh_0 = bpy.data.objects.new('street_markings.street_lines_01-MeshSets[hash_box_x1].Mesh[0]', me_rsrc_world_prop_city_base_street_markings_street_lines_01_m_002)
ob_street_markings_street_lines_01_meshsets_hash_box_x2__mesh_0 = bpy.data.objects.new('street_markings.street_lines_01-MeshSets[hash_box_x2].Mesh[0]', me_rsrc_world_prop_city_base_street_markings_street_lines_01_m_003)
ob_street_markings_street_lines_01_meshsets_hash_box_x4__mesh_0 = bpy.data.objects.new('street_markings.street_lines_01-MeshSets[hash_box_x4].Mesh[0]', me_rsrc_world_prop_city_base_street_markings_street_lines_01_m_004)
ob_street_markings_street_lines_01_meshsets_line_corner_x1__mesh_0 = bpy.data.objects.new('street_markings.street_lines_01-MeshSets[line_corner_x1].Mesh[0', me_rsrc_world_prop_city_base_street_markings_street_lines_01_m_005)
ob_street_markings_street_lines_01_meshsets_line_curve_2x2_01__mes = bpy.data.objects.new('street_markings.street_lines_01-MeshSets[line_curve_2x2_01].Mes', me_rsrc_world_prop_city_base_street_markings_street_lines_01_m_006)
ob_street_markings_street_lines_01_meshsets_line_curve_3x3_01__mes = bpy.data.objects.new('street_markings.street_lines_01-MeshSets[line_curve_3x3_01].Mes', me_rsrc_world_prop_city_base_street_markings_street_lines_01_m_007)
ob_street_markings_street_lines_01_meshsets_line_fat_x2_01__mesh_0 = bpy.data.objects.new('street_markings.street_lines_01-MeshSets[line_fat_x2_01].Mesh[0', me_rsrc_world_prop_city_base_street_markings_street_lines_01_m_008)
ob_street_markings_street_lines_01_meshsets_line_fat_x2_02__mesh_0 = bpy.data.objects.new('street_markings.street_lines_01-MeshSets[line_fat_x2_02].Mesh[0', me_rsrc_world_prop_city_base_street_markings_street_lines_01_m_009)
ob_street_markings_street_lines_01_meshsets_line_fat_x2_03__mesh_0 = bpy.data.objects.new('street_markings.street_lines_01-MeshSets[line_fat_x2_03].Mesh[0', me_rsrc_world_prop_city_base_street_markings_street_lines_01_m_010)
ob_street_markings_street_lines_01_meshsets_line_fat_x2_04__mesh_0 = bpy.data.objects.new('street_markings.street_lines_01-MeshSets[line_fat_x2_04].Mesh[0', me_rsrc_world_prop_city_base_street_markings_street_lines_01_m_011)
ob_street_markings_street_lines_01_meshsets_line_x1_01__mesh_0 = bpy.data.objects.new('street_markings.street_lines_01-MeshSets[line_x1_01].Mesh[0]', me_rsrc_world_prop_city_base_street_markings_street_lines_01_m_012)
ob_street_markings_street_lines_01_meshsets_line_x1_02__mesh_0 = bpy.data.objects.new('street_markings.street_lines_01-MeshSets[line_x1_02].Mesh[0]', me_rsrc_world_prop_city_base_street_markings_street_lines_01_m_013)
ob_street_markings_street_lines_01_meshsets_line_x1_03__mesh_0 = bpy.data.objects.new('street_markings.street_lines_01-MeshSets[line_x1_03].Mesh[0]', me_rsrc_world_prop_city_base_street_markings_street_lines_01_m_014)
ob_street_markings_street_lines_01_meshsets_line_x1_04__mesh_0 = bpy.data.objects.new('street_markings.street_lines_01-MeshSets[line_x1_04].Mesh[0]', me_rsrc_world_prop_city_base_street_markings_street_lines_01_m_015)
ob_street_markings_street_lines_01_meshsets_line_x1_fade__mesh_0 = bpy.data.objects.new('street_markings.street_lines_01-MeshSets[line_x1_fade].Mesh[0]', me_rsrc_world_prop_city_base_street_markings_street_lines_01_m_016)
ob_street_markings_street_lines_01_meshsets_line_x2_01__mesh_0 = bpy.data.objects.new('street_markings.street_lines_01-MeshSets[line_x2_01].Mesh[0]', me_rsrc_world_prop_city_base_street_markings_street_lines_01_m_017)
ob_street_markings_street_lines_01_meshsets_line_x2_01_dashed_01 = bpy.data.objects.new('street_markings.street_lines_01-MeshSets[line_x2_01_dashed_01].', me_rsrc_world_prop_city_base_street_markings_street_lines_01_m_018)
ob_street_markings_street_lines_01_meshsets_line_x2_01_dashed_02 = bpy.data.objects.new('street_markings.street_lines_01-MeshSets[line_x2_01_dashed_02].', me_rsrc_world_prop_city_base_street_markings_street_lines_01_m_019)
ob_street_markings_street_lines_01_meshsets_line_x2_02__mesh_0 = bpy.data.objects.new('street_markings.street_lines_01-MeshSets[line_x2_02].Mesh[0]', me_rsrc_world_prop_city_base_street_markings_street_lines_01_m_020)
ob_street_markings_street_lines_01_meshsets_line_x3_01__mesh_0 = bpy.data.objects.new('street_markings.street_lines_01-MeshSets[line_x3_01].Mesh[0]', me_rsrc_world_prop_city_base_street_markings_street_lines_01_m_021)
ob_street_markings_street_lines_01_meshsets_line_x4_01__mesh_0 = bpy.data.objects.new('street_markings.street_lines_01-MeshSets[line_x4_01].Mesh[0]', me_rsrc_world_prop_city_base_street_markings_street_lines_01_m_022)
ob_street_markings_street_lines_01_meshsets_x_box_x2__mesh_0 = bpy.data.objects.new('street_markings.street_lines_01-MeshSets[x_box_x2].Mesh[0]', me_rsrc_world_prop_city_base_street_markings_street_lines_01_m_023)

# ---- transforms, parenting, visibility, modifiers, constraints
ob_street_markings_street_lines_01_meshsets_street_line04__mesh_0.location = (0.0, 0.0, 0.0)
ob_street_markings_street_lines_01_meshsets_street_line04__mesh_0.rotation_mode = 'QUATERNION'
ob_street_markings_street_lines_01_meshsets_street_line04__mesh_0.rotation_quaternion = (0.7071, -0.7071, -1.57e-16, -9.358e-24)
ob_street_markings_street_lines_01_meshsets_dash_curve_5x5_01__mes.location = (0.0, -4.0, 0.0)
ob_street_markings_street_lines_01_meshsets_dash_curve_5x5_01__mes.rotation_mode = 'QUATERNION'
ob_street_markings_street_lines_01_meshsets_dash_curve_5x5_01__mes.rotation_quaternion = (0.7071, -0.7071, -1.57e-16, -9.358e-24)
ob_street_markings_street_lines_01_meshsets_hash_box_cap__mesh_0.location = (0.0, -8.0, 0.0)
ob_street_markings_street_lines_01_meshsets_hash_box_cap__mesh_0.rotation_mode = 'QUATERNION'
ob_street_markings_street_lines_01_meshsets_hash_box_cap__mesh_0.rotation_quaternion = (0.7071, -0.7071, -1.57e-16, -9.358e-24)
ob_street_markings_street_lines_01_meshsets_hash_box_x1__mesh_0.location = (0.0, -12.0, 0.0)
ob_street_markings_street_lines_01_meshsets_hash_box_x1__mesh_0.rotation_mode = 'QUATERNION'
ob_street_markings_street_lines_01_meshsets_hash_box_x1__mesh_0.rotation_quaternion = (0.7071, -0.7071, -1.57e-16, -9.358e-24)
ob_street_markings_street_lines_01_meshsets_hash_box_x2__mesh_0.location = (0.0, -16.0, 0.0)
ob_street_markings_street_lines_01_meshsets_hash_box_x2__mesh_0.rotation_mode = 'QUATERNION'
ob_street_markings_street_lines_01_meshsets_hash_box_x2__mesh_0.rotation_quaternion = (0.7071, -0.7071, -1.57e-16, -9.358e-24)
ob_street_markings_street_lines_01_meshsets_hash_box_x4__mesh_0.location = (0.0, -20.0, 0.0)
ob_street_markings_street_lines_01_meshsets_hash_box_x4__mesh_0.rotation_mode = 'QUATERNION'
ob_street_markings_street_lines_01_meshsets_hash_box_x4__mesh_0.rotation_quaternion = (0.7071, -0.7071, -1.57e-16, -9.358e-24)
ob_street_markings_street_lines_01_meshsets_line_corner_x1__mesh_0.location = (0.0, -24.0, 0.0)
ob_street_markings_street_lines_01_meshsets_line_corner_x1__mesh_0.rotation_mode = 'QUATERNION'
ob_street_markings_street_lines_01_meshsets_line_corner_x1__mesh_0.rotation_quaternion = (0.7071, -0.7071, -1.57e-16, -9.358e-24)
ob_street_markings_street_lines_01_meshsets_line_curve_2x2_01__mes.location = (0.0, -28.0, 0.0)
ob_street_markings_street_lines_01_meshsets_line_curve_2x2_01__mes.rotation_mode = 'QUATERNION'
ob_street_markings_street_lines_01_meshsets_line_curve_2x2_01__mes.rotation_quaternion = (0.7071, -0.7071, -1.57e-16, -9.358e-24)
ob_street_markings_street_lines_01_meshsets_line_curve_3x3_01__mes.location = (2.0, 0.0, 0.0)
ob_street_markings_street_lines_01_meshsets_line_curve_3x3_01__mes.rotation_mode = 'QUATERNION'
ob_street_markings_street_lines_01_meshsets_line_curve_3x3_01__mes.rotation_quaternion = (0.7071, -0.7071, -1.57e-16, -9.358e-24)
ob_street_markings_street_lines_01_meshsets_line_fat_x2_01__mesh_0.location = (2.0, -4.0, 0.0)
ob_street_markings_street_lines_01_meshsets_line_fat_x2_01__mesh_0.rotation_mode = 'QUATERNION'
ob_street_markings_street_lines_01_meshsets_line_fat_x2_01__mesh_0.rotation_quaternion = (0.7071, -0.7071, -1.57e-16, -9.358e-24)
ob_street_markings_street_lines_01_meshsets_line_fat_x2_02__mesh_0.location = (2.0, -8.0, 0.0)
ob_street_markings_street_lines_01_meshsets_line_fat_x2_02__mesh_0.rotation_mode = 'QUATERNION'
ob_street_markings_street_lines_01_meshsets_line_fat_x2_02__mesh_0.rotation_quaternion = (0.7071, -0.7071, -1.57e-16, -9.358e-24)
ob_street_markings_street_lines_01_meshsets_line_fat_x2_03__mesh_0.location = (2.0, -12.0, 0.0)
ob_street_markings_street_lines_01_meshsets_line_fat_x2_03__mesh_0.rotation_mode = 'QUATERNION'
ob_street_markings_street_lines_01_meshsets_line_fat_x2_03__mesh_0.rotation_quaternion = (0.7071, -0.7071, -1.57e-16, -9.358e-24)
ob_street_markings_street_lines_01_meshsets_line_fat_x2_04__mesh_0.location = (2.0, -16.0, 0.0)
ob_street_markings_street_lines_01_meshsets_line_fat_x2_04__mesh_0.rotation_mode = 'QUATERNION'
ob_street_markings_street_lines_01_meshsets_line_fat_x2_04__mesh_0.rotation_quaternion = (0.7071, -0.7071, -1.57e-16, -9.358e-24)
ob_street_markings_street_lines_01_meshsets_line_x1_01__mesh_0.location = (2.0, -20.0, 0.0)
ob_street_markings_street_lines_01_meshsets_line_x1_01__mesh_0.rotation_mode = 'QUATERNION'
ob_street_markings_street_lines_01_meshsets_line_x1_01__mesh_0.rotation_quaternion = (0.7071, -0.7071, -1.57e-16, -9.358e-24)
ob_street_markings_street_lines_01_meshsets_line_x1_02__mesh_0.location = (2.0, -24.0, 0.0)
ob_street_markings_street_lines_01_meshsets_line_x1_02__mesh_0.rotation_mode = 'QUATERNION'
ob_street_markings_street_lines_01_meshsets_line_x1_02__mesh_0.rotation_quaternion = (0.7071, -0.7071, -1.57e-16, -9.358e-24)
ob_street_markings_street_lines_01_meshsets_line_x1_03__mesh_0.location = (2.0, -28.0, 0.0)
ob_street_markings_street_lines_01_meshsets_line_x1_03__mesh_0.rotation_mode = 'QUATERNION'
ob_street_markings_street_lines_01_meshsets_line_x1_03__mesh_0.rotation_quaternion = (0.7071, -0.7071, -1.57e-16, -9.358e-24)
ob_street_markings_street_lines_01_meshsets_line_x1_04__mesh_0.location = (4.0, 0.0, 0.0)
ob_street_markings_street_lines_01_meshsets_line_x1_04__mesh_0.rotation_mode = 'QUATERNION'
ob_street_markings_street_lines_01_meshsets_line_x1_04__mesh_0.rotation_quaternion = (0.7071, -0.7071, -1.57e-16, -9.358e-24)
ob_street_markings_street_lines_01_meshsets_line_x1_fade__mesh_0.location = (4.0, -4.0, 0.0)
ob_street_markings_street_lines_01_meshsets_line_x1_fade__mesh_0.rotation_mode = 'QUATERNION'
ob_street_markings_street_lines_01_meshsets_line_x1_fade__mesh_0.rotation_quaternion = (0.7071, -0.7071, -1.57e-16, -9.358e-24)
ob_street_markings_street_lines_01_meshsets_line_x2_01__mesh_0.location = (4.0, -8.0, 0.0)
ob_street_markings_street_lines_01_meshsets_line_x2_01__mesh_0.rotation_mode = 'QUATERNION'
ob_street_markings_street_lines_01_meshsets_line_x2_01__mesh_0.rotation_quaternion = (0.7071, -0.7071, -1.57e-16, -9.358e-24)
ob_street_markings_street_lines_01_meshsets_line_x2_01_dashed_01.location = (4.0, -12.0, 0.0)
ob_street_markings_street_lines_01_meshsets_line_x2_01_dashed_01.rotation_mode = 'QUATERNION'
ob_street_markings_street_lines_01_meshsets_line_x2_01_dashed_01.rotation_quaternion = (0.7071, -0.7071, -1.57e-16, -9.358e-24)
ob_street_markings_street_lines_01_meshsets_line_x2_01_dashed_02.location = (4.0, -16.0, 0.0)
ob_street_markings_street_lines_01_meshsets_line_x2_01_dashed_02.rotation_mode = 'QUATERNION'
ob_street_markings_street_lines_01_meshsets_line_x2_01_dashed_02.rotation_quaternion = (0.7071, -0.7071, -1.57e-16, -9.358e-24)
ob_street_markings_street_lines_01_meshsets_line_x2_02__mesh_0.location = (4.0, -20.0, 0.0)
ob_street_markings_street_lines_01_meshsets_line_x2_02__mesh_0.rotation_mode = 'QUATERNION'
ob_street_markings_street_lines_01_meshsets_line_x2_02__mesh_0.rotation_quaternion = (0.7071, -0.7071, -1.57e-16, -9.358e-24)
ob_street_markings_street_lines_01_meshsets_line_x3_01__mesh_0.location = (4.0, -24.0, 0.0)
ob_street_markings_street_lines_01_meshsets_line_x3_01__mesh_0.rotation_mode = 'QUATERNION'
ob_street_markings_street_lines_01_meshsets_line_x3_01__mesh_0.rotation_quaternion = (0.7071, -0.7071, -1.57e-16, -9.358e-24)
ob_street_markings_street_lines_01_meshsets_line_x4_01__mesh_0.location = (4.0, -28.0, 0.0)
ob_street_markings_street_lines_01_meshsets_line_x4_01__mesh_0.rotation_mode = 'QUATERNION'
ob_street_markings_street_lines_01_meshsets_line_x4_01__mesh_0.rotation_quaternion = (0.7071, -0.7071, -1.57e-16, -9.358e-24)
ob_street_markings_street_lines_01_meshsets_x_box_x2__mesh_0.location = (6.0, 0.0, 0.0)
ob_street_markings_street_lines_01_meshsets_x_box_x2__mesh_0.rotation_mode = 'QUATERNION'
ob_street_markings_street_lines_01_meshsets_x_box_x2__mesh_0.rotation_quaternion = (0.7071, -0.7071, -1.57e-16, -9.358e-24)

# ---- collection membership
scene.collection.objects.link(ob_street_markings_street_lines_01_meshsets_street_line04__mesh_0)
scene.collection.objects.link(ob_street_markings_street_lines_01_meshsets_dash_curve_5x5_01__mes)
scene.collection.objects.link(ob_street_markings_street_lines_01_meshsets_hash_box_cap__mesh_0)
scene.collection.objects.link(ob_street_markings_street_lines_01_meshsets_hash_box_x1__mesh_0)
scene.collection.objects.link(ob_street_markings_street_lines_01_meshsets_hash_box_x2__mesh_0)
scene.collection.objects.link(ob_street_markings_street_lines_01_meshsets_hash_box_x4__mesh_0)
scene.collection.objects.link(ob_street_markings_street_lines_01_meshsets_line_corner_x1__mesh_0)
scene.collection.objects.link(ob_street_markings_street_lines_01_meshsets_line_curve_2x2_01__mes)
scene.collection.objects.link(ob_street_markings_street_lines_01_meshsets_line_curve_3x3_01__mes)
scene.collection.objects.link(ob_street_markings_street_lines_01_meshsets_line_fat_x2_01__mesh_0)
scene.collection.objects.link(ob_street_markings_street_lines_01_meshsets_line_fat_x2_02__mesh_0)
scene.collection.objects.link(ob_street_markings_street_lines_01_meshsets_line_fat_x2_03__mesh_0)
scene.collection.objects.link(ob_street_markings_street_lines_01_meshsets_line_fat_x2_04__mesh_0)
scene.collection.objects.link(ob_street_markings_street_lines_01_meshsets_line_x1_01__mesh_0)
scene.collection.objects.link(ob_street_markings_street_lines_01_meshsets_line_x1_02__mesh_0)
scene.collection.objects.link(ob_street_markings_street_lines_01_meshsets_line_x1_03__mesh_0)
scene.collection.objects.link(ob_street_markings_street_lines_01_meshsets_line_x1_04__mesh_0)
scene.collection.objects.link(ob_street_markings_street_lines_01_meshsets_line_x1_fade__mesh_0)
scene.collection.objects.link(ob_street_markings_street_lines_01_meshsets_line_x2_01__mesh_0)
scene.collection.objects.link(ob_street_markings_street_lines_01_meshsets_line_x2_01_dashed_01)
scene.collection.objects.link(ob_street_markings_street_lines_01_meshsets_line_x2_01_dashed_02)
scene.collection.objects.link(ob_street_markings_street_lines_01_meshsets_line_x2_02__mesh_0)
scene.collection.objects.link(ob_street_markings_street_lines_01_meshsets_line_x3_01__mesh_0)
scene.collection.objects.link(ob_street_markings_street_lines_01_meshsets_line_x4_01__mesh_0)
scene.collection.objects.link(ob_street_markings_street_lines_01_meshsets_x_box_x2__mesh_0)

# ---- scene / render settings (as saved in the file)
scene.frame_start = 1; scene.frame_end = 250; scene.frame_set(1)
scene.render.engine = 'BLENDER_EEVEE_NEXT'
scene.cycles.sampling_pattern = 'TABULATED_SOBOL'
scene.cycles.use_light_tree = False
scene.view_settings.view_transform = 'Filmic'
bpy.context.view_layer.update()

# ---- added for rendering (the .blend has no active camera and no usable light): camera, sun
cam_auto = bpy.data.cameras.new('AutoCamera')
cam_auto.lens = 50.0
cam_auto.sensor_width = 36.0
cam_auto.clip_end = 1000.0
ob_auto_camera = bpy.data.objects.new('AutoCamera', cam_auto)
scene.collection.objects.link(ob_auto_camera)
ob_auto_camera.location = (32.3994, -50.8165, 24.563)
ob_auto_camera.rotation_euler = (1.09748, -7.21219e-08, 0.694738)
scene.camera = ob_auto_camera
light_auto_sun = bpy.data.lights.new('AutoSun', 'SUN')
light_auto_sun.energy = 3.0
light_auto_sun.angle = 0.0523599
ob_auto_sun = bpy.data.objects.new('AutoSun', light_auto_sun)
scene.collection.objects.link(ob_auto_sun)
ob_auto_sun.rotation_euler = (0.872665, 0.174533, 0.523599)
bpy.context.view_layer.update()
